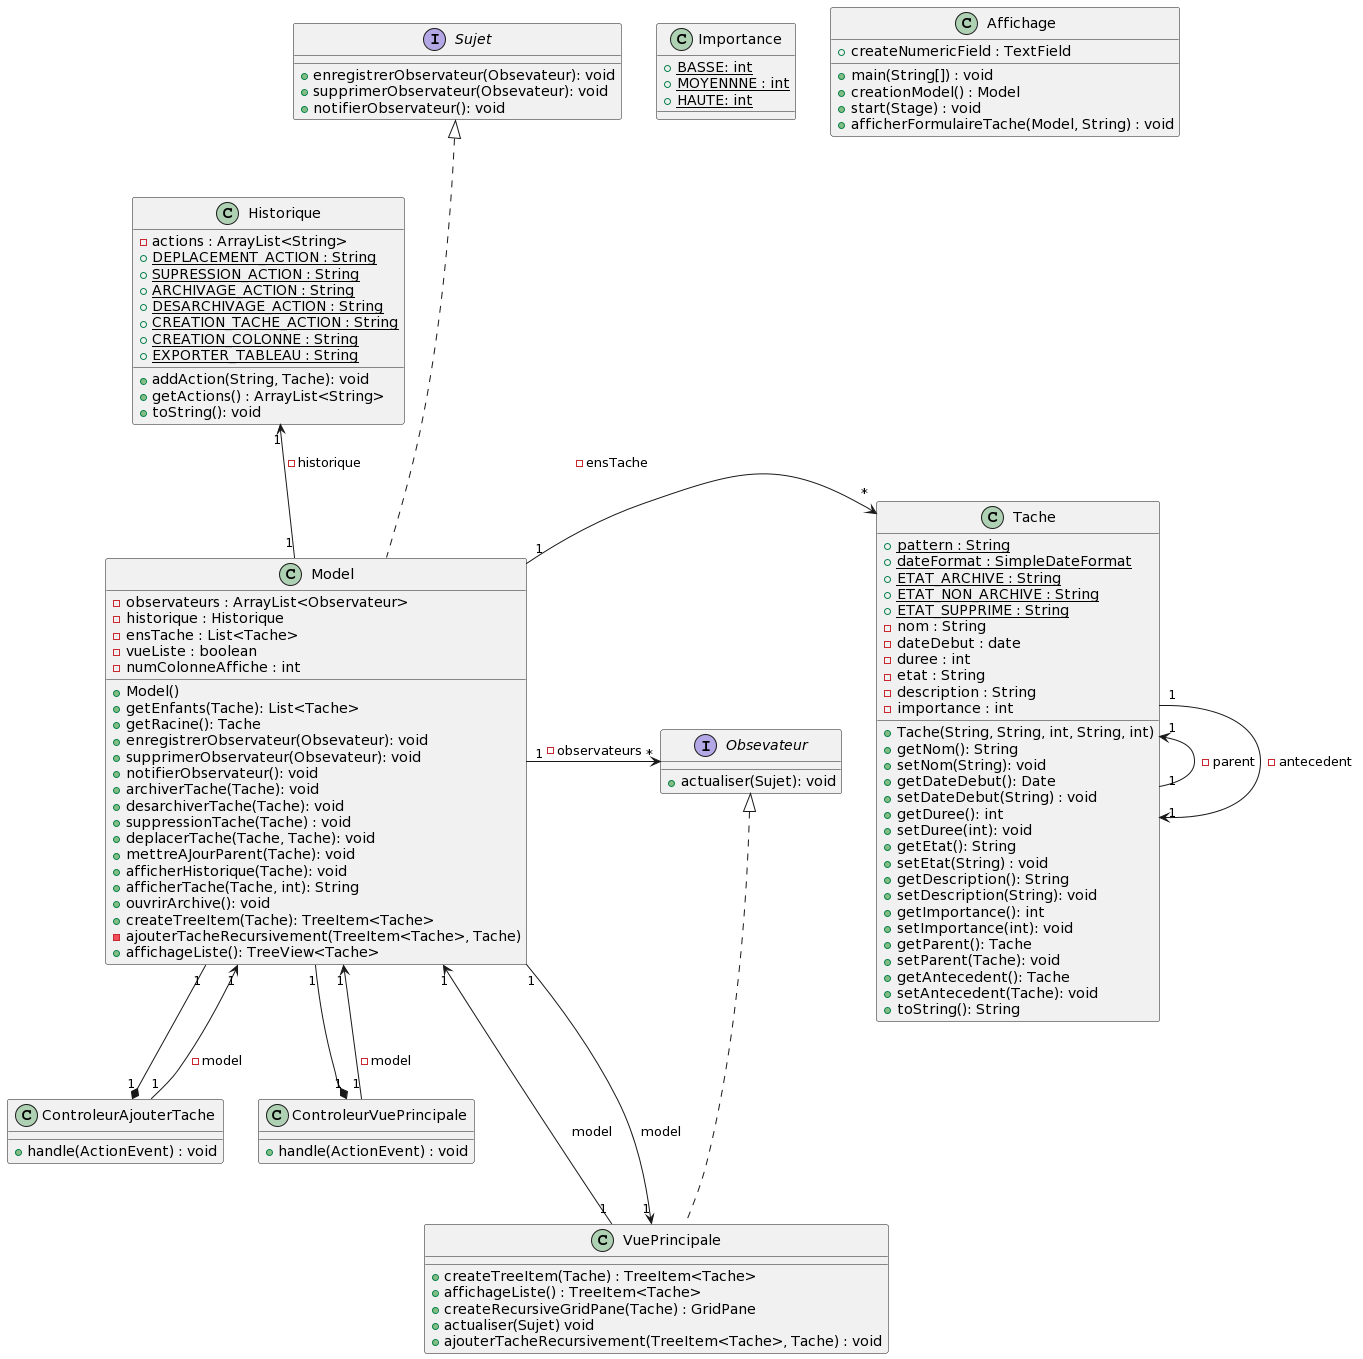

The diagram above was rendered by PlantUML. Its source (embedded in the PNG):
@startuml
class Historique{
  - actions : ArrayList<String>
  + {static} DEPLACEMENT_ACTION : String
  + {static} SUPRESSION_ACTION : String
  + {static} ARCHIVAGE_ACTION : String
  + {static} DESARCHIVAGE_ACTION : String
  + {static} CREATION_TACHE_ACTION : String
  + {static} CREATION_COLONNE : String
  + {static} EXPORTER_TABLEAU : String
  + addAction(String, Tache): void
  + getActions() : ArrayList<String>
  + toString(): void
}

class Importance{
  +{static} BASSE: int 
  +{static} MOYENNNE : int
  +{static} HAUTE: int
}

interface Sujet{
  + enregistrerObservateur(Obsevateur): void
  + supprimerObservateur(Obsevateur): void
  + notifierObservateur(): void
}

interface Obsevateur{
  +actualiser(Sujet): void
}

class VuePrincipale{
  + createTreeItem(Tache) : TreeItem<Tache>
  + affichageListe() : TreeItem<Tache>
  + createRecursiveGridPane(Tache) : GridPane
  + actualiser(Sujet) void
  + ajouterTacheRecursivement(TreeItem<Tache>, Tache) : void
}

class Model{
  - observateurs : ArrayList<Observateur>
  - historique : Historique
  - ensTache : List<Tache>
  - vueListe : boolean
  - numColonneAffiche : int
  
  + Model()
  + getEnfants(Tache): List<Tache>
  + getRacine(): Tache
  + enregistrerObservateur(Obsevateur): void
  + supprimerObservateur(Obsevateur): void
  + notifierObservateur(): void
  + archiverTache(Tache): void
  + desarchiverTache(Tache): void
  + suppressionTache(Tache) : void
  + deplacerTache(Tache, Tache): void
  + mettreAJourParent(Tache): void
  + afficherHistorique(Tache): void
  + afficherTache(Tache, int): String
  + ouvrirArchive(): void
  + createTreeItem(Tache): TreeItem<Tache>
  - ajouterTacheRecursivement(TreeItem<Tache>, Tache)
  + affichageListe(): TreeView<Tache>
}

class Affichage{
  + main(String[]) : void
  + creationModel() : Model
  + createNumericField : TextField
  + start(Stage) : void
  + afficherFormulaireTache(Model, String) : void
}

class ControleurAjouterTache{
  + handle(ActionEvent) : void
}
class ControleurVuePrincipale{
  + handle(ActionEvent) : void
}

class Tache{
  +{static} pattern : String
  +{static} dateFormat : SimpleDateFormat
  +{static} ETAT_ARCHIVE : String
  +{static} ETAT_NON_ARCHIVE : String
  +{static} ETAT_SUPPRIME : String
  - nom : String
  - dateDebut : date
  - duree : int 
  - etat : String
  - description : String
  - importance : int
  
  + Tache(String, String, int, String, int)
  + getNom(): String
  + setNom(String): void
  + getDateDebut(): Date 
  + setDateDebut(String) : void 
  + getDuree(): int 
  + setDuree(int): void
  + getEtat(): String 
  + setEtat(String) : void
  + getDescription(): String
  + setDescription(String): void
  + getImportance(): int 
  + setImportance(int): void
  + getParent(): Tache 
  + setParent(Tache): void 
  + getAntecedent(): Tache
  + setAntecedent(Tache): void
  + toString(): String 
}

'''Relations

Model -up-.|> Sujet
VuePrincipale -up-.|> Obsevateur

Model "1" -> "*" Obsevateur : -observateurs
Model "1" -> "*" Tache: -ensTache
Model "1" -up-> "1" Historique: -historique
Model "1"  --* "1" ControleurVuePrincipale
Model "1"  --* "1" ControleurAjouterTache
Model "1"  <-- "1" ControleurVuePrincipale: -model
Model "1"  <-- "1" ControleurAjouterTache: -model

Tache "1" -left-> "1" Tache : -parent
Tache "1" --> "1" Tache : -antecedent

VuePrincipale "1" --> "1"  Model : model
VuePrincipale "1" <-- "1" Model : model
@enduml